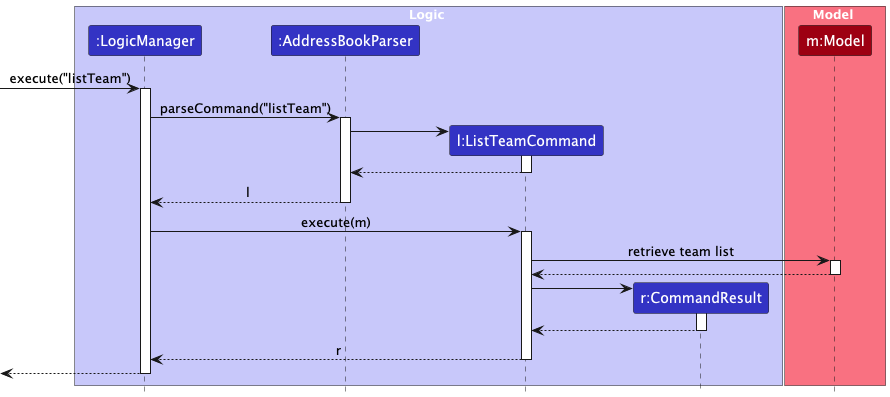

The diagram above was rendered by PlantUML. Its source (embedded in the PNG):
@startuml
!include style.puml
skinparam ArrowFontStyle plain

box Logic LOGIC_COLOR_T1
participant ":LogicManager" as LogicManager LOGIC_COLOR
participant ":AddressBookParser" as AddressBookParser LOGIC_COLOR
participant "l:ListTeamCommand" as ListTeamCommand LOGIC_COLOR
participant "r:CommandResult" as CommandResult LOGIC_COLOR
end box

box Model MODEL_COLOR_T1
participant "m:Model" as Model MODEL_COLOR
end box

[-> LogicManager : execute("listTeam")
activate LogicManager

LogicManager -> AddressBookParser : parseCommand("listTeam")
activate AddressBookParser

create ListTeamCommand
AddressBookParser -> ListTeamCommand
activate ListTeamCommand

ListTeamCommand --> AddressBookParser
deactivate ListTeamCommand

AddressBookParser --> LogicManager : l
deactivate AddressBookParser

LogicManager -> ListTeamCommand : execute(m)
activate ListTeamCommand

ListTeamCommand -> Model : retrieve team list
activate Model

Model --> ListTeamCommand
deactivate Model

create CommandResult
ListTeamCommand -> CommandResult
activate CommandResult

CommandResult --> ListTeamCommand
deactivate CommandResult

ListTeamCommand --> LogicManager : r
deactivate ListTeamCommand

[<--LogicManager
deactivate LogicManager
@enduml